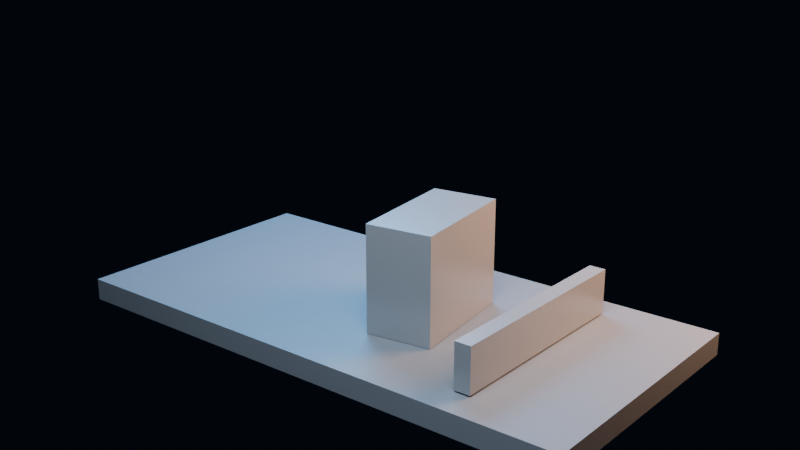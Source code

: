 # Source: fluid-sim.blend  (saved by Blender 4.0.36; exported with 4.5.12 LTS)
import bpy
from mathutils import Matrix  # noqa: F401  (used for matrix-valued properties, if any)

bpy.ops.wm.read_factory_settings(use_empty=True)
scene = bpy.context.scene
scene.name = 'Scene'

# ---- collections
col_collection = bpy.data.collections.new('Collection'); scene.collection.children.link(col_collection)

# ---- materials (node trees are filled in below, after node groups)
mat_water = bpy.data.materials.new('Water')
mat_water.use_transparent_shadow = False
mat_concrete = bpy.data.materials.new('Concrete')
mat_concrete.use_transparent_shadow = False
mat_obstacle = bpy.data.materials.new('Obstacle')
mat_obstacle.use_transparent_shadow = False

# ---- material node trees
mat_water.use_nodes = True; mat_water.node_tree.nodes.clear()
_N = mat_water.node_tree.nodes; _L = mat_water.node_tree.links
n0 = _N.new('ShaderNodeBsdfPrincipled'); n0.name = 'Principled BSDF'; n0.location = (10, 300)
n0.inputs[0].default_value = (0.025, 0.19, 0.42, 1.0)
n0.inputs[2].default_value = 0.06
n0.inputs[3].default_value = 1.333
n0.inputs[18].default_value = 0.72
n1 = _N.new('ShaderNodeOutputMaterial'); n1.name = 'Material Output'; n1.location = (300, 300)
_L.new(n0.outputs[0], n1.inputs[0])
n1.is_active_output = True
mat_concrete.use_nodes = True; mat_concrete.node_tree.nodes.clear()
_N = mat_concrete.node_tree.nodes; _L = mat_concrete.node_tree.links
n0 = _N.new('ShaderNodeBsdfPrincipled'); n0.name = 'Principled BSDF'; n0.location = (10, 300)
n0.inputs[0].default_value = (0.17, 0.19, 0.22, 1.0)
n0.inputs[2].default_value = 0.55
n0.inputs[3].default_value = 1.45
n1 = _N.new('ShaderNodeOutputMaterial'); n1.name = 'Material Output'; n1.location = (300, 300)
_L.new(n0.outputs[0], n1.inputs[0])
n1.is_active_output = True
mat_obstacle.use_nodes = True; mat_obstacle.node_tree.nodes.clear()
_N = mat_obstacle.node_tree.nodes; _L = mat_obstacle.node_tree.links
n0 = _N.new('ShaderNodeBsdfPrincipled'); n0.name = 'Principled BSDF'; n0.location = (10, 300)
n0.inputs[0].default_value = (0.27, 0.29, 0.32, 1.0)
n0.inputs[1].default_value = 0.15
n0.inputs[2].default_value = 0.26
n0.inputs[3].default_value = 1.45
n1 = _N.new('ShaderNodeOutputMaterial'); n1.name = 'Material Output'; n1.location = (300, 300)
_L.new(n0.outputs[0], n1.inputs[0])
n1.is_active_output = True

# ---- world
world_world = bpy.data.worlds.new('World'); scene.world = world_world
world_world.use_nodes = True; world_world.node_tree.nodes.clear()
_N = world_world.node_tree.nodes; _L = world_world.node_tree.links
n0 = _N.new('ShaderNodeOutputWorld'); n0.name = 'World Output'; n0.location = (300, 300)
n1 = _N.new('ShaderNodeBackground'); n1.name = 'Background'; n1.location = (10, 300)
n1.inputs[0].default_value = (0.008, 0.015, 0.028, 1.0)
n1.inputs[1].default_value = 0.22
_L.new(n1.outputs[0], n0.inputs[0])
n0.is_active_output = True
world_world.color = (0.05088, 0.05088, 0.05088)
world_world.use_sun_shadow = False
world_world.sun_shadow_jitter_overblur = 0.0

# ---- cameras
cam_camera = bpy.data.cameras.new('Camera')

# ---- lights
light_key = bpy.data.lights.new('Key', 'AREA')
light_key.color = (0.76, 0.88, 1.0)
light_key.transmission_factor = 0.0
light_key.energy = 1200.0
light_key.shadow_maximum_resolution = 0.006
light_key.use_absolute_resolution = True
light_key.shape = 'DISK'
light_key.size = 5.0
light_rim = bpy.data.lights.new('Rim', 'AREA')
light_rim.color = (0.12, 0.52, 1.0)
light_rim.transmission_factor = 0.0
light_rim.energy = 950.0
light_rim.shadow_maximum_resolution = 0.006
light_rim.use_absolute_resolution = True
light_rim.shape = 'DISK'
light_rim.size = 4.0
light_warmfill = bpy.data.lights.new('WarmFill', 'AREA')
light_warmfill.color = (1.0, 0.52, 0.28)
light_warmfill.transmission_factor = 0.0
light_warmfill.energy = 650.0
light_warmfill.shadow_maximum_resolution = 0.006
light_warmfill.use_absolute_resolution = True
light_warmfill.shape = 'DISK'
light_warmfill.size = 3.0

# ---- meshes
me_cube = bpy.data.meshes.new('Cube')
me_cube.from_pydata([(-3.2, -1.7, -1.7), (-3.2, -1.7, 1.7), (-3.2, 1.7, -1.7), (-3.2, 1.7, 1.7), (3.2, -1.7, -1.7), (3.2, -1.7, 1.7), (3.2, 1.7, -1.7), (3.2, 1.7, 1.7)], [], [(0, 1, 3, 2), (2, 3, 7, 6), (6, 7, 5, 4), (4, 5, 1, 0), (2, 6, 4, 0), (7, 3, 1, 5)])
_uv = me_cube.uv_layers.new(name='UVMap')
_uv.uv.foreach_set('vector', [0.375, 0.0, 0.625, 0.0, 0.625, 0.25, 0.375, 0.25, 0.375, 0.25, 0.625, 0.25, 0.625, 0.5, 0.375, 0.5, 0.375, 0.5, 0.625, 0.5, 0.625, 0.75, 0.375, 0.75, 0.375, 0.75, 0.625, 0.75, 0.625, 1.0, 0.375, 1.0, 0.125, 0.5, 0.375, 0.5, 0.375, 0.75, 0.125, 0.75, 0.625, 0.5, 0.875, 0.5, 0.875, 0.75, 0.625, 0.75])
me_cube.materials.append(mat_water)
me_cube.update()
me_cube_001 = bpy.data.meshes.new('Cube.001')
me_cube_001.from_pydata([(-0.825, -1.225, -1.075), (-0.825, -1.225, 1.075), (-0.825, 1.225, -1.075), (-0.825, 1.225, 1.075), (0.825, -1.225, -1.075), (0.825, -1.225, 1.075), (0.825, 1.225, -1.075), (0.825, 1.225, 1.075)], [], [(0, 1, 3, 2), (2, 3, 7, 6), (6, 7, 5, 4), (4, 5, 1, 0), (2, 6, 4, 0), (7, 3, 1, 5)])
_uv = me_cube_001.uv_layers.new(name='UVMap')
_uv.uv.foreach_set('vector', [0.375, 0.0, 0.625, 0.0, 0.625, 0.25, 0.375, 0.25, 0.375, 0.25, 0.625, 0.25, 0.625, 0.5, 0.375, 0.5, 0.375, 0.5, 0.625, 0.5, 0.625, 0.75, 0.375, 0.75, 0.375, 0.75, 0.625, 0.75, 0.625, 1.0, 0.375, 1.0, 0.125, 0.5, 0.375, 0.5, 0.375, 0.75, 0.125, 0.75, 0.625, 0.5, 0.875, 0.5, 0.875, 0.75, 0.625, 0.75])
me_cube_001.update()
me_cube_002 = bpy.data.meshes.new('Cube.002')
me_cube_002.from_pydata([(-3.0, -1.5, -0.12), (-3.0, -1.5, 0.12), (-3.0, 1.5, -0.12), (-3.0, 1.5, 0.12), (3.0, -1.5, -0.12), (3.0, -1.5, 0.12), (3.0, 1.5, -0.12), (3.0, 1.5, 0.12)], [], [(0, 1, 3, 2), (2, 3, 7, 6), (6, 7, 5, 4), (4, 5, 1, 0), (2, 6, 4, 0), (7, 3, 1, 5)])
_uv = me_cube_002.uv_layers.new(name='UVMap')
_uv.uv.foreach_set('vector', [0.375, 0.0, 0.625, 0.0, 0.625, 0.25, 0.375, 0.25, 0.375, 0.25, 0.625, 0.25, 0.625, 0.5, 0.375, 0.5, 0.375, 0.5, 0.625, 0.5, 0.625, 0.75, 0.375, 0.75, 0.375, 0.75, 0.625, 0.75, 0.625, 1.0, 0.375, 1.0, 0.125, 0.5, 0.375, 0.5, 0.375, 0.75, 0.125, 0.75, 0.625, 0.5, 0.875, 0.5, 0.875, 0.75, 0.625, 0.75])
me_cube_002.materials.append(mat_concrete)
me_cube_002.update()
me_cube_003 = bpy.data.meshes.new('Cube.003')
me_cube_003.from_pydata([(-0.36, -0.675, -0.575), (-0.36, -0.675, 0.575), (-0.36, 0.675, -0.575), (-0.36, 0.675, 0.575), (0.36, -0.675, -0.575), (0.36, -0.675, 0.575), (0.36, 0.675, -0.575), (0.36, 0.675, 0.575)], [], [(0, 1, 3, 2), (2, 3, 7, 6), (6, 7, 5, 4), (4, 5, 1, 0), (2, 6, 4, 0), (7, 3, 1, 5)])
_uv = me_cube_003.uv_layers.new(name='UVMap')
_uv.uv.foreach_set('vector', [0.375, 0.0, 0.625, 0.0, 0.625, 0.25, 0.375, 0.25, 0.375, 0.25, 0.625, 0.25, 0.625, 0.5, 0.375, 0.5, 0.375, 0.5, 0.625, 0.5, 0.625, 0.75, 0.375, 0.75, 0.375, 0.75, 0.625, 0.75, 0.625, 1.0, 0.375, 1.0, 0.125, 0.5, 0.375, 0.5, 0.375, 0.75, 0.125, 0.75, 0.625, 0.5, 0.875, 0.5, 0.875, 0.75, 0.625, 0.75])
me_cube_003.materials.append(mat_obstacle)
me_cube_003.update()
me_cube_004 = bpy.data.meshes.new('Cube.004')
me_cube_004.from_pydata([(-0.09, -1.175, -0.24), (-0.09, -1.175, 0.24), (-0.09, 1.175, -0.24), (-0.09, 1.175, 0.24), (0.09, -1.175, -0.24), (0.09, -1.175, 0.24), (0.09, 1.175, -0.24), (0.09, 1.175, 0.24)], [], [(0, 1, 3, 2), (2, 3, 7, 6), (6, 7, 5, 4), (4, 5, 1, 0), (2, 6, 4, 0), (7, 3, 1, 5)])
_uv = me_cube_004.uv_layers.new(name='UVMap')
_uv.uv.foreach_set('vector', [0.375, 0.0, 0.625, 0.0, 0.625, 0.25, 0.375, 0.25, 0.375, 0.25, 0.625, 0.25, 0.625, 0.5, 0.375, 0.5, 0.375, 0.5, 0.625, 0.5, 0.625, 0.75, 0.375, 0.75, 0.375, 0.75, 0.625, 0.75, 0.625, 1.0, 0.375, 1.0, 0.125, 0.5, 0.375, 0.5, 0.375, 0.75, 0.125, 0.75, 0.625, 0.5, 0.875, 0.5, 0.875, 0.75, 0.625, 0.75])
me_cube_004.materials.append(mat_obstacle)
me_cube_004.update()

# ---- objects
ob_liquiddomain = bpy.data.objects.new('LiquidDomain', me_cube)
ob_initialwaterblock = bpy.data.objects.new('InitialWaterBlock', me_cube_001)
ob_floor = bpy.data.objects.new('Floor', me_cube_002)
ob_centerblock = bpy.data.objects.new('CenterBlock', me_cube_003)
ob_lowbarrier = bpy.data.objects.new('LowBarrier', me_cube_004)
ob_camera = bpy.data.objects.new('Camera', cam_camera)
ob_key = bpy.data.objects.new('Key', light_key)
ob_rim = bpy.data.objects.new('Rim', light_rim)
ob_warmfill = bpy.data.objects.new('WarmFill', light_warmfill)

# ---- transforms, parenting, visibility, modifiers, constraints
ob_liquiddomain.location = (0.0, 0.0, 1.55)
ob_liquiddomain.display_type = 'SOLID'
_m = ob_liquiddomain.modifiers.new('FluidDomain', 'FLUID')
_m.fluid_type = 'DOMAIN'
_m = ob_liquiddomain.modifiers.new('Liquid Particle System', 'PARTICLE_SYSTEM')
ob_initialwaterblock.location = (-1.85, 0.0, 1.2)
ob_initialwaterblock.hide_render = True
_m = ob_initialwaterblock.modifiers.new('FluidFlow', 'FLUID')
_m.fluid_type = 'FLOW'
ob_floor.location = (0.0, 0.0, -0.14)
_m = ob_floor.modifiers.new('FluidEffector', 'FLUID')
_m.fluid_type = 'EFFECTOR'
ob_centerblock.location = (0.55, 0.0, 0.56)
ob_centerblock.rotation_euler = (0.0, 0.0, 0.1396)
_m = ob_centerblock.modifiers.new('FluidEffector', 'FLUID')
_m.fluid_type = 'EFFECTOR'
ob_lowbarrier.location = (1.78, 0.0, 0.24)
_m = ob_lowbarrier.modifiers.new('FluidEffector', 'FLUID')
_m.fluid_type = 'EFFECTOR'
ob_camera.location = (6.882, -8.347, 4.595)
ob_camera.rotation_euler = (1.239, 5.409e-08, 0.6802)
ob_key.location = (2.5, -4.0, 7.5)
ob_key.rotation_euler = (0.6278, 2.2e-08, 0.5586)
ob_rim.location = (-3.2, 2.8, 5.5)
ob_rim.rotation_euler = (0.7571, -5.768e-08, -2.29)
ob_warmfill.location = (3.5, 3.0, 3.0)
ob_warmfill.rotation_euler = (1.161, -2.21e-07, 2.279)

# ---- collection membership
col_collection.objects.link(ob_liquiddomain)
col_collection.objects.link(ob_initialwaterblock)
col_collection.objects.link(ob_floor)
col_collection.objects.link(ob_centerblock)
col_collection.objects.link(ob_lowbarrier)
col_collection.objects.link(ob_camera)
col_collection.objects.link(ob_key)
col_collection.objects.link(ob_rim)
col_collection.objects.link(ob_warmfill)

# ---- scene / render settings (as saved in the file)
scene.camera = ob_camera
scene.frame_start = 1; scene.frame_end = 42; scene.frame_set(32)
scene.render.engine = 'BLENDER_EEVEE_NEXT'
scene.render.resolution_x = 640
scene.render.resolution_y = 360
scene.cycles.sampling_pattern = 'TABULATED_SOBOL'
bpy.context.view_layer.update()
